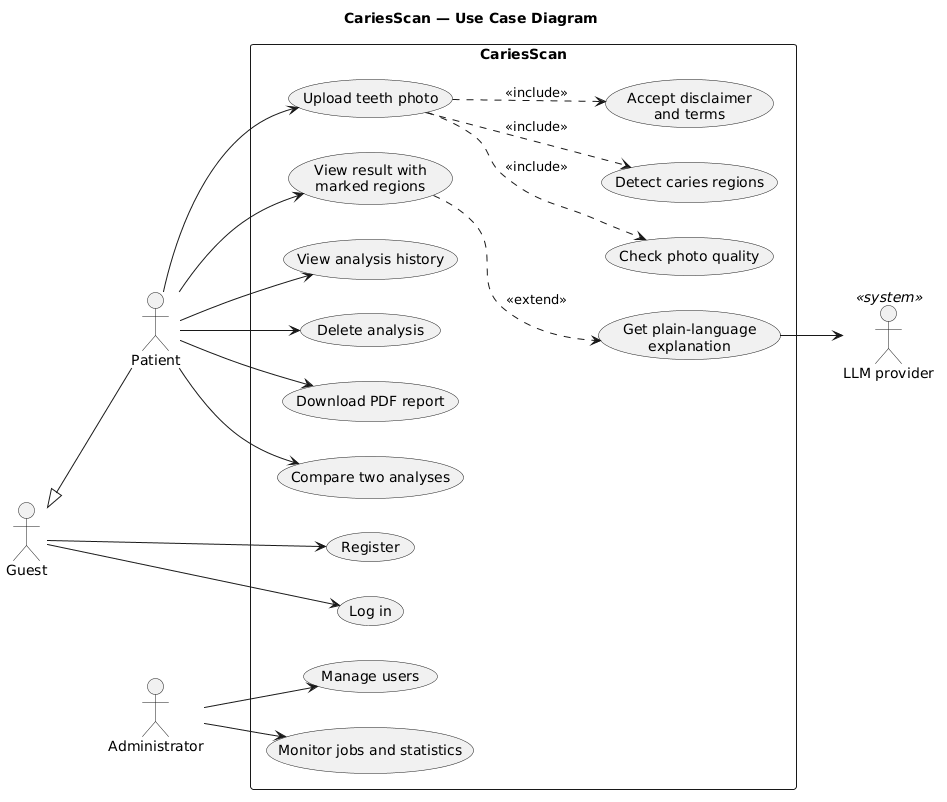

The diagram above was rendered by PlantUML. Its source (embedded in the PNG):
@startuml use-case
title CariesScan — Use Case Diagram
left to right direction
skinparam shadowing false
skinparam defaultFontName Arial
actor Guest
actor Patient
actor Administrator
actor "LLM provider" as LLM <<system>>
Guest <|-- Patient

rectangle CariesScan {
  usecase "Register" as UC1
  usecase "Log in" as UC2
  usecase "Accept disclaimer\nand terms" as UC3
  usecase "Upload teeth photo" as UC4
  usecase "Check photo quality" as UC5
  usecase "Detect caries regions" as UC6
  usecase "View result with\nmarked regions" as UC7
  usecase "Get plain-language\nexplanation" as UC8
  usecase "View analysis history" as UC9
  usecase "Delete analysis" as UC10
  usecase "Download PDF report" as UC11
  usecase "Compare two analyses" as UC12
  usecase "Manage users" as UC13
  usecase "Monitor jobs and statistics" as UC14
}
Guest --> UC1
Guest --> UC2
Patient --> UC4
Patient --> UC7
Patient --> UC9
Patient --> UC10
Patient --> UC11
Patient --> UC12
Administrator --> UC13
Administrator --> UC14
UC4 ..> UC3 : <<include>>
UC4 ..> UC5 : <<include>>
UC4 ..> UC6 : <<include>>
UC7 ..> UC8 : <<extend>>
UC8 --> LLM
@enduml